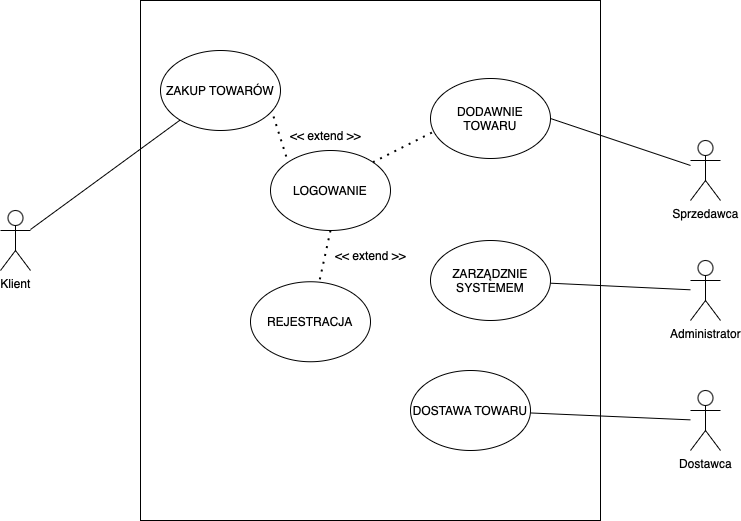

The diagram above was exported from draw.io. Its source (the exported page's mxGraphModel, read from the mxfile embedded in the PNG):
<mxGraphModel dx="954" dy="647" grid="1" gridSize="10" guides="1" tooltips="1" connect="1" arrows="1" fold="1" page="1" pageScale="1" pageWidth="850" pageHeight="1100" math="0" shadow="0">
  <root>
    <mxCell id="0" />
    <mxCell id="1" parent="0" />
    <mxCell id="XeungvJtrG8xMKPl5Uip-34" value="" style="rounded=0;whiteSpace=wrap;html=1;" vertex="1" parent="1">
      <mxGeometry x="190" width="460" height="520" as="geometry" />
    </mxCell>
    <mxCell id="XeungvJtrG8xMKPl5Uip-26" value="" style="rounded=0;orthogonalLoop=1;jettySize=auto;html=1;startArrow=none;startFill=0;endArrow=none;" edge="1" parent="1" source="XeungvJtrG8xMKPl5Uip-14" target="XeungvJtrG8xMKPl5Uip-23">
      <mxGeometry relative="1" as="geometry" />
    </mxCell>
    <mxCell id="XeungvJtrG8xMKPl5Uip-14" value="Klient&lt;div&gt;&lt;br&gt;&lt;/div&gt;" style="shape=umlActor;verticalLabelPosition=bottom;verticalAlign=top;html=1;outlineConnect=0;" vertex="1" parent="1">
      <mxGeometry x="50" y="210" width="30" height="60" as="geometry" />
    </mxCell>
    <mxCell id="XeungvJtrG8xMKPl5Uip-18" value="&lt;div&gt;Sprzedawca&lt;/div&gt;" style="shape=umlActor;verticalLabelPosition=bottom;verticalAlign=top;html=1;outlineConnect=0;" vertex="1" parent="1">
      <mxGeometry x="740" y="140" width="30" height="60" as="geometry" />
    </mxCell>
    <mxCell id="XeungvJtrG8xMKPl5Uip-19" value="&lt;div&gt;Administrator&lt;/div&gt;" style="shape=umlActor;verticalLabelPosition=bottom;verticalAlign=top;html=1;outlineConnect=0;" vertex="1" parent="1">
      <mxGeometry x="740" y="260" width="30" height="60" as="geometry" />
    </mxCell>
    <mxCell id="XeungvJtrG8xMKPl5Uip-20" value="&lt;div&gt;Dostawca&lt;/div&gt;" style="shape=umlActor;verticalLabelPosition=bottom;verticalAlign=top;html=1;outlineConnect=0;" vertex="1" parent="1">
      <mxGeometry x="740" y="390" width="30" height="60" as="geometry" />
    </mxCell>
    <mxCell id="XeungvJtrG8xMKPl5Uip-22" value="LOGOWANIE" style="ellipse;whiteSpace=wrap;html=1;" vertex="1" parent="1">
      <mxGeometry x="320" y="150" width="120" height="80" as="geometry" />
    </mxCell>
    <mxCell id="XeungvJtrG8xMKPl5Uip-23" value="ZAKUP TOWARÓW" style="ellipse;whiteSpace=wrap;html=1;" vertex="1" parent="1">
      <mxGeometry x="210" y="50" width="120" height="80" as="geometry" />
    </mxCell>
    <mxCell id="XeungvJtrG8xMKPl5Uip-28" value="" style="endArrow=none;dashed=1;html=1;dashPattern=1 3;strokeWidth=2;rounded=0;exitX=0.942;exitY=0.825;exitDx=0;exitDy=0;exitPerimeter=0;entryX=0;entryY=0;entryDx=0;entryDy=0;" edge="1" parent="1" source="XeungvJtrG8xMKPl5Uip-23" target="XeungvJtrG8xMKPl5Uip-22">
      <mxGeometry width="50" height="50" relative="1" as="geometry">
        <mxPoint x="380" y="310" as="sourcePoint" />
        <mxPoint x="430" y="260" as="targetPoint" />
      </mxGeometry>
    </mxCell>
    <mxCell id="XeungvJtrG8xMKPl5Uip-29" value="&amp;lt;&amp;lt; extend &amp;gt;&amp;gt;" style="text;html=1;align=center;verticalAlign=middle;resizable=0;points=[];autosize=1;strokeColor=none;fillColor=none;" vertex="1" parent="1">
      <mxGeometry x="330" y="120" width="90" height="30" as="geometry" />
    </mxCell>
    <mxCell id="XeungvJtrG8xMKPl5Uip-30" value="REJESTRACJA" style="ellipse;whiteSpace=wrap;html=1;" vertex="1" parent="1">
      <mxGeometry x="300" y="281.25" width="120" height="80" as="geometry" />
    </mxCell>
    <mxCell id="XeungvJtrG8xMKPl5Uip-31" value="" style="endArrow=none;dashed=1;html=1;dashPattern=1 3;strokeWidth=2;rounded=0;exitX=0.5;exitY=1;exitDx=0;exitDy=0;" edge="1" parent="1" source="XeungvJtrG8xMKPl5Uip-22" target="XeungvJtrG8xMKPl5Uip-30">
      <mxGeometry width="50" height="50" relative="1" as="geometry">
        <mxPoint x="230" y="260" as="sourcePoint" />
        <mxPoint x="255" y="327" as="targetPoint" />
      </mxGeometry>
    </mxCell>
    <mxCell id="XeungvJtrG8xMKPl5Uip-32" value="&amp;lt;&amp;lt; extend &amp;gt;&amp;gt;" style="text;html=1;align=center;verticalAlign=middle;resizable=0;points=[];autosize=1;strokeColor=none;fillColor=none;" vertex="1" parent="1">
      <mxGeometry x="375" y="240" width="90" height="30" as="geometry" />
    </mxCell>
    <mxCell id="XeungvJtrG8xMKPl5Uip-35" value="DODAWNIE TOWARU" style="ellipse;whiteSpace=wrap;html=1;" vertex="1" parent="1">
      <mxGeometry x="480" y="78" width="120" height="80" as="geometry" />
    </mxCell>
    <mxCell id="XeungvJtrG8xMKPl5Uip-36" value="" style="endArrow=none;dashed=1;html=1;dashPattern=1 3;strokeWidth=2;rounded=0;entryX=0.042;entryY=0.653;entryDx=0;entryDy=0;entryPerimeter=0;exitX=1;exitY=0;exitDx=0;exitDy=0;" edge="1" parent="1" source="XeungvJtrG8xMKPl5Uip-22" target="XeungvJtrG8xMKPl5Uip-35">
      <mxGeometry width="50" height="50" relative="1" as="geometry">
        <mxPoint x="370" y="320" as="sourcePoint" />
        <mxPoint x="420" y="270" as="targetPoint" />
      </mxGeometry>
    </mxCell>
    <mxCell id="XeungvJtrG8xMKPl5Uip-37" value="" style="endArrow=none;html=1;rounded=0;entryX=1;entryY=0.5;entryDx=0;entryDy=0;" edge="1" parent="1" source="XeungvJtrG8xMKPl5Uip-18" target="XeungvJtrG8xMKPl5Uip-35">
      <mxGeometry width="50" height="50" relative="1" as="geometry">
        <mxPoint x="370" y="320" as="sourcePoint" />
        <mxPoint x="420" y="270" as="targetPoint" />
      </mxGeometry>
    </mxCell>
    <mxCell id="XeungvJtrG8xMKPl5Uip-38" value="ZARZĄDZNIE SYSTEMEM" style="ellipse;whiteSpace=wrap;html=1;" vertex="1" parent="1">
      <mxGeometry x="480" y="240" width="120" height="80" as="geometry" />
    </mxCell>
    <mxCell id="XeungvJtrG8xMKPl5Uip-39" value="" style="endArrow=none;html=1;rounded=0;" edge="1" parent="1" source="XeungvJtrG8xMKPl5Uip-38" target="XeungvJtrG8xMKPl5Uip-19">
      <mxGeometry width="50" height="50" relative="1" as="geometry">
        <mxPoint x="410" y="320" as="sourcePoint" />
        <mxPoint x="460" y="270" as="targetPoint" />
      </mxGeometry>
    </mxCell>
    <mxCell id="XeungvJtrG8xMKPl5Uip-41" value="DOSTAWA TOWARU" style="ellipse;whiteSpace=wrap;html=1;" vertex="1" parent="1">
      <mxGeometry x="460" y="370" width="120" height="80" as="geometry" />
    </mxCell>
    <mxCell id="XeungvJtrG8xMKPl5Uip-42" value="" style="endArrow=none;html=1;rounded=0;" edge="1" parent="1" source="XeungvJtrG8xMKPl5Uip-41" target="XeungvJtrG8xMKPl5Uip-20">
      <mxGeometry width="50" height="50" relative="1" as="geometry">
        <mxPoint x="430" y="400" as="sourcePoint" />
        <mxPoint x="480" y="350" as="targetPoint" />
      </mxGeometry>
    </mxCell>
  </root>
</mxGraphModel>